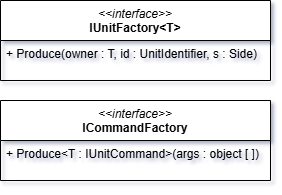

The diagram above was exported from draw.io. Its source (the exported page's mxGraphModel, read from the mxfile embedded in the PNG):
<mxGraphModel dx="1428" dy="849" grid="1" gridSize="10" guides="1" tooltips="1" connect="1" arrows="1" fold="1" page="1" pageScale="1" pageWidth="827" pageHeight="1169" math="0" shadow="0">
  <root>
    <mxCell id="0" />
    <mxCell id="1" parent="0" />
    <mxCell id="ex2g9ZoIjM3PS4mo9dR6-1" value="&lt;div&gt;&lt;span style=&quot;font-weight: normal;&quot;&gt;&lt;i&gt;&amp;lt;&amp;lt;interface&amp;gt;&amp;gt;&lt;/i&gt;&lt;/span&gt;&lt;/div&gt;ICommandFactory" style="swimlane;fontStyle=1;align=center;verticalAlign=top;childLayout=stackLayout;horizontal=1;startSize=40;horizontalStack=0;resizeParent=1;resizeParentMax=0;resizeLast=0;collapsible=1;marginBottom=0;whiteSpace=wrap;html=1;labelBackgroundColor=none;" vertex="1" parent="1">
      <mxGeometry x="80" y="240" width="270" height="80" as="geometry" />
    </mxCell>
    <mxCell id="ex2g9ZoIjM3PS4mo9dR6-4" value="+ Produce&amp;lt;T : IUnitCommand&amp;gt;(args : object [ ])" style="text;strokeColor=none;fillColor=none;align=left;verticalAlign=top;spacingLeft=4;spacingRight=4;overflow=hidden;rotatable=0;points=[[0,0.5],[1,0.5]];portConstraint=eastwest;whiteSpace=wrap;html=1;labelBackgroundColor=none;" vertex="1" parent="ex2g9ZoIjM3PS4mo9dR6-1">
      <mxGeometry y="40" width="270" height="40" as="geometry" />
    </mxCell>
    <mxCell id="nbg40XsBjJUh7TCwGLN9-5" value="&lt;div&gt;&lt;span style=&quot;font-weight: normal;&quot;&gt;&lt;i&gt;&amp;lt;&amp;lt;interface&amp;gt;&amp;gt;&lt;/i&gt;&lt;/span&gt;&lt;/div&gt;IUnitFactory&amp;lt;T&amp;gt;" style="swimlane;fontStyle=1;align=center;verticalAlign=top;childLayout=stackLayout;horizontal=1;startSize=40;horizontalStack=0;resizeParent=1;resizeParentMax=0;resizeLast=0;collapsible=1;marginBottom=0;whiteSpace=wrap;html=1;labelBackgroundColor=none;" vertex="1" parent="1">
      <mxGeometry x="80" y="140" width="270" height="80" as="geometry" />
    </mxCell>
    <mxCell id="nbg40XsBjJUh7TCwGLN9-6" value="+ Produce(owner : T, id : UnitIdentifier, s : Side)" style="text;strokeColor=none;fillColor=none;align=left;verticalAlign=top;spacingLeft=4;spacingRight=4;overflow=hidden;rotatable=0;points=[[0,0.5],[1,0.5]];portConstraint=eastwest;whiteSpace=wrap;html=1;labelBackgroundColor=none;" vertex="1" parent="nbg40XsBjJUh7TCwGLN9-5">
      <mxGeometry y="40" width="270" height="40" as="geometry" />
    </mxCell>
  </root>
</mxGraphModel>